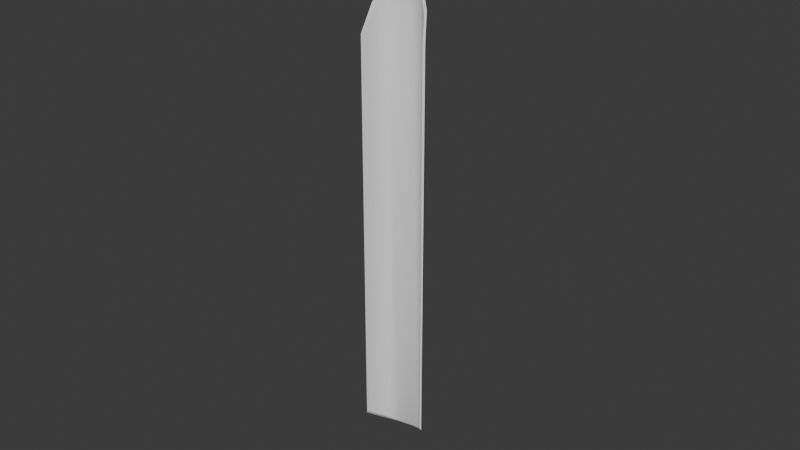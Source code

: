 # Source: scoopula.blend  (saved by Blender 4.1.23; exported with 4.5.12 LTS)
import bpy
from mathutils import Matrix  # noqa: F401  (used for matrix-valued properties, if any)

bpy.ops.wm.read_factory_settings(use_empty=True)
scene = bpy.context.scene
scene.name = 'Scene'

# ---- collections
col_collection = bpy.data.collections.new('Collection'); scene.collection.children.link(col_collection)

# ---- world
world_world = bpy.data.worlds.new('World'); scene.world = world_world
world_world.use_nodes = True; world_world.node_tree.nodes.clear()
_N = world_world.node_tree.nodes; _L = world_world.node_tree.links
n0 = _N.new('ShaderNodeOutputWorld'); n0.name = 'World Output'; n0.location = (300, 300)
n1 = _N.new('ShaderNodeBackground'); n1.name = 'Background'; n1.location = (10, 300)
n1.inputs[0].default_value = (0.05088, 0.05088, 0.05088, 1.0)
_L.new(n1.outputs[0], n0.inputs[0])
n0.is_active_output = True
world_world.color = (0.05088, 0.05088, 0.05088)
world_world.use_sun_shadow = False
world_world.sun_shadow_jitter_overblur = 0.0

# ---- meshes
me_cylinder = bpy.data.meshes.new('Cylinder')
me_cylinder.from_pydata([(0.0, 0.01, -0.075), (0.0, 0.01, 0.075), (0.003827, 0.009239, -0.074), (0.003827, 0.009239, 0.071), (0.007071, 0.007071, -0.072), (0.007071, 0.007071, 0.065), (0.009239, 0.003827, -0.069), (0.009239, 0.003827, 0.057), (0.008744, 0.003646, -0.06832), (0.008626, 0.003454, 0.05572), (0.006689, 0.006901, -0.07121), (0.006399, 0.0069, 0.06382), (0.003815, 0.008951, -0.07326), (0.003815, 0.008546, 0.06978), (-2.299e-05, 0.009638, -0.07435), (8.254e-05, 0.009373, 0.07369), (-0.003598, 0.008918, -0.07435), (-0.003602, 0.008688, 0.07369), (-0.006848, 0.006866, -0.07326), (-0.006565, 0.006831, 0.06978), (-0.008763, 0.003853, -0.07121), (-0.008514, 0.003846, 0.06382), (-0.009522, -2.953e-06, -0.06832), (-0.009224, 9.946e-06, 0.05572), (-0.01, 0.0, -0.069), (-0.01, 0.0, 0.057), (-0.009239, 0.003827, -0.072), (-0.009239, 0.003827, 0.065), (-0.007071, 0.007071, -0.074), (-0.007071, 0.007071, 0.071), (-0.003827, 0.009239, -0.075), (-0.003827, 0.009239, 0.075)], [], [(0, 1, 3, 2), (2, 3, 5, 4), (4, 5, 7, 6), (6, 7, 9, 8), (8, 9, 11, 10), (10, 11, 13, 12), (12, 13, 15, 14), (14, 15, 17, 16), (16, 17, 19, 18), (18, 19, 21, 20), (20, 21, 23, 22), (22, 23, 25, 24), (24, 25, 27, 26), (26, 27, 29, 28), (3, 1, 31, 29, 27, 25, 23, 21, 19, 17, 15, 13, 11, 9, 7, 5), (28, 29, 31, 30), (30, 31, 1, 0), (0, 2, 4, 6, 8, 10, 12, 14, 16, 18, 20, 22, 24, 26, 28, 30)])
me_cylinder.polygons.foreach_set('use_smooth', [True] * 18)
_k = set([(0, 2), (0, 30), (1, 3), (1, 31), (2, 4), (3, 5), (4, 6), (5, 7), (6, 7), (6, 8), (8, 9), (8, 10), (9, 11), (10, 12), (11, 13), (12, 14), (13, 15), (16, 18), (18, 20), (19, 21), (20, 22), (21, 23), (22, 23), (22, 24), (24, 25), (24, 26), (25, 27), (26, 28), (27, 29), (28, 30), (29, 31)])
me_cylinder.attributes.new('sharp_edge', 'BOOLEAN', 'EDGE').data.foreach_set('value', [ (min(e.vertices), max(e.vertices)) in _k for e in me_cylinder.edges])
_uv = me_cylinder.uv_layers.new(name='UVMap')
_uv.uv.foreach_set('vector', [1.0, 0.5, 1.0, 1.0, 0.9375, 1.0, 0.9375, 0.5, 0.9375, 0.5, 0.9375, 1.0, 0.875, 1.0, 0.875, 0.5, 0.875, 0.5, 0.875, 1.0, 0.8125, 1.0, 0.8125, 0.5, 0.8125, 0.5, 0.8125, 1.0, 0.75, 1.0, 0.75, 0.5, 0.75, 0.5, 0.75, 1.0, 0.6875, 1.0, 0.6875, 0.5, 0.6875, 0.5, 0.6875, 1.0, 0.625, 1.0, 0.625, 0.5, 0.625, 0.5, 0.625, 1.0, 0.5625, 1.0, 0.5625, 0.5, 0.5625, 0.5, 0.5625, 1.0, 0.5, 1.0, 0.5, 0.5, 0.5, 0.5, 0.5, 1.0, 0.4375, 1.0, 0.4375, 0.5, 0.4375, 0.5, 0.4375, 1.0, 0.375, 1.0, 0.375, 0.5, 0.375, 0.5, 0.375, 1.0, 0.3125, 1.0, 0.3125, 0.5, 0.3125, 0.5, 0.3125, 1.0, 0.25, 1.0, 0.25, 0.5, 0.25, 0.5, 0.25, 1.0, 0.1875, 1.0, 0.1875, 0.5, 0.1875, 0.5, 0.1875, 1.0, 0.125, 1.0, 0.125, 0.5, 0.3418, 0.4717, 0.25, 0.49, 0.1582, 0.4717, 0.08029, 0.4197, 0.02827, 0.3418, 0.01, 0.25, 0.02827, 0.1582, 0.08029, 0.08029, 0.1582, 0.02827, 0.25, 0.01, 0.3418, 0.02827, 0.4197, 0.08029, 0.4717, 0.1582, 0.49, 0.25, 0.4717, 0.3418, 0.4197, 0.4197, 0.125, 0.5, 0.125, 1.0, 0.0625, 1.0, 0.0625, 0.5, 0.0625, 0.5, 0.0625, 1.0, 0.0, 1.0, 0.0, 0.5, 0.75, 0.49, 0.8418, 0.4717, 0.9197, 0.4197, 0.9717, 0.3418, 0.99, 0.25, 0.9717, 0.1582, 0.9197, 0.08029, 0.8418, 0.02827, 0.75, 0.01, 0.6582, 0.02827, 0.5803, 0.08029, 0.5283, 0.1582, 0.51, 0.25, 0.5283, 0.3418, 0.5803, 0.4197, 0.6582, 0.4717])
me_cylinder.update()

# ---- objects
ob_cylinder = bpy.data.objects.new('Cylinder', me_cylinder)

# ---- transforms, parenting, visibility, modifiers, constraints
ob_cylinder.location = (0.0, 0.0, 0.0)

# ---- collection membership
col_collection.objects.link(ob_cylinder)

# ---- scene / render settings (as saved in the file)
scene.frame_start = 1; scene.frame_end = 250; scene.frame_set(1)
scene.render.engine = 'BLENDER_EEVEE_NEXT'
scene.cycles.sampling_pattern = 'TABULATED_SOBOL'
scene.eevee.ray_tracing_options.trace_max_roughness = 0.0
bpy.context.view_layer.update()

# ---- added for rendering (the .blend has no active camera and no usable light): camera, sun
cam_auto = bpy.data.cameras.new('AutoCamera')
cam_auto.lens = 50.0
cam_auto.sensor_width = 36.0
cam_auto.clip_end = 1000.0
ob_auto_camera = bpy.data.objects.new('AutoCamera', cam_auto)
scene.collection.objects.link(ob_auto_camera)
ob_auto_camera.location = (0.184664, -0.217055, 0.148036)
ob_auto_camera.rotation_euler = (1.09748, -7.21219e-08, 0.694738)
scene.camera = ob_auto_camera
light_auto_sun = bpy.data.lights.new('AutoSun', 'SUN')
light_auto_sun.energy = 3.0
light_auto_sun.angle = 0.0523599
ob_auto_sun = bpy.data.objects.new('AutoSun', light_auto_sun)
scene.collection.objects.link(ob_auto_sun)
ob_auto_sun.rotation_euler = (0.872665, 0.174533, 0.523599)
bpy.context.view_layer.update()

